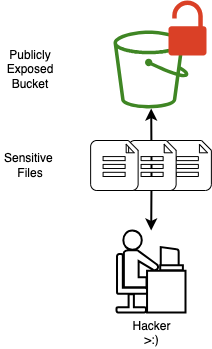

The diagram above was exported from draw.io. Its source (the exported page's mxGraphModel, read from the mxfile embedded in the PNG):
<mxGraphModel dx="866" dy="412" grid="1" gridSize="10" guides="1" tooltips="1" connect="1" arrows="1" fold="1" page="1" pageScale="1" pageWidth="850" pageHeight="1100" background="#ffffff" math="0" shadow="0">
  <root>
    <mxCell id="0" />
    <mxCell id="1" parent="0" />
    <mxCell id="9" value="" style="verticalLabelPosition=bottom;html=1;verticalAlign=top;align=center;shape=mxgraph.azure.file_2;pointerEvents=1;" vertex="1" parent="1">
      <mxGeometry x="413.38" y="190" width="47.5" height="50" as="geometry" />
    </mxCell>
    <mxCell id="2" value="" style="sketch=0;outlineConnect=0;fontColor=#232F3E;gradientColor=none;fillColor=#3F8624;strokeColor=none;dashed=0;verticalLabelPosition=bottom;verticalAlign=top;align=center;html=1;fontSize=12;fontStyle=0;aspect=fixed;pointerEvents=1;shape=mxgraph.aws4.bucket;" vertex="1" parent="1">
      <mxGeometry x="363" y="80" width="75" height="78" as="geometry" />
    </mxCell>
    <mxCell id="3" value="" style="sketch=0;pointerEvents=1;shadow=0;dashed=0;html=1;strokeColor=none;labelPosition=center;verticalLabelPosition=bottom;verticalAlign=top;outlineConnect=0;align=center;shape=mxgraph.office.security.lock_unprotected;fillColor=#DA4026;" vertex="1" parent="1">
      <mxGeometry x="418" y="50" width="38" height="55" as="geometry" />
    </mxCell>
    <mxCell id="6" style="edgeStyle=none;html=1;startArrow=classic;startFill=1;strokeColor=#000000;strokeWidth=2;" edge="1" parent="1" source="5" target="2">
      <mxGeometry relative="1" as="geometry">
        <Array as="points">
          <mxPoint x="401" y="220" />
        </Array>
      </mxGeometry>
    </mxCell>
    <mxCell id="5" value="&lt;font color=&quot;#000000&quot;&gt;Hacker&lt;br&gt;&amp;gt;:)&lt;br&gt;&lt;/font&gt;" style="shape=mxgraph.cisco.people.androgenous_person;html=1;pointerEvents=1;dashed=0;strokeWidth=2;verticalLabelPosition=bottom;verticalAlign=top;align=center;outlineConnect=0;" vertex="1" parent="1">
      <mxGeometry x="366" y="280" width="69" height="82" as="geometry" />
    </mxCell>
    <mxCell id="8" value="" style="verticalLabelPosition=bottom;html=1;verticalAlign=top;align=center;shape=mxgraph.azure.file_2;pointerEvents=1;" vertex="1" parent="1">
      <mxGeometry x="378.13" y="190" width="47.5" height="50" as="geometry" />
    </mxCell>
    <mxCell id="10" value="" style="verticalLabelPosition=bottom;html=1;verticalAlign=top;align=center;shape=mxgraph.azure.file_2;pointerEvents=1;" vertex="1" parent="1">
      <mxGeometry x="340.13" y="190" width="47.5" height="50" as="geometry" />
    </mxCell>
    <mxCell id="11" value="&lt;font color=&quot;#000000&quot;&gt;Sensitive&amp;nbsp;&lt;br&gt;Files&lt;/font&gt;" style="text;html=1;strokeColor=none;fillColor=none;align=center;verticalAlign=middle;whiteSpace=wrap;rounded=0;" vertex="1" parent="1">
      <mxGeometry x="250" y="200" width="60" height="30" as="geometry" />
    </mxCell>
    <mxCell id="12" value="&lt;font color=&quot;#000000&quot;&gt;Publicly Exposed Bucket&lt;/font&gt;" style="text;html=1;strokeColor=none;fillColor=none;align=center;verticalAlign=middle;whiteSpace=wrap;rounded=0;" vertex="1" parent="1">
      <mxGeometry x="250" y="104" width="60" height="30" as="geometry" />
    </mxCell>
  </root>
</mxGraphModel>